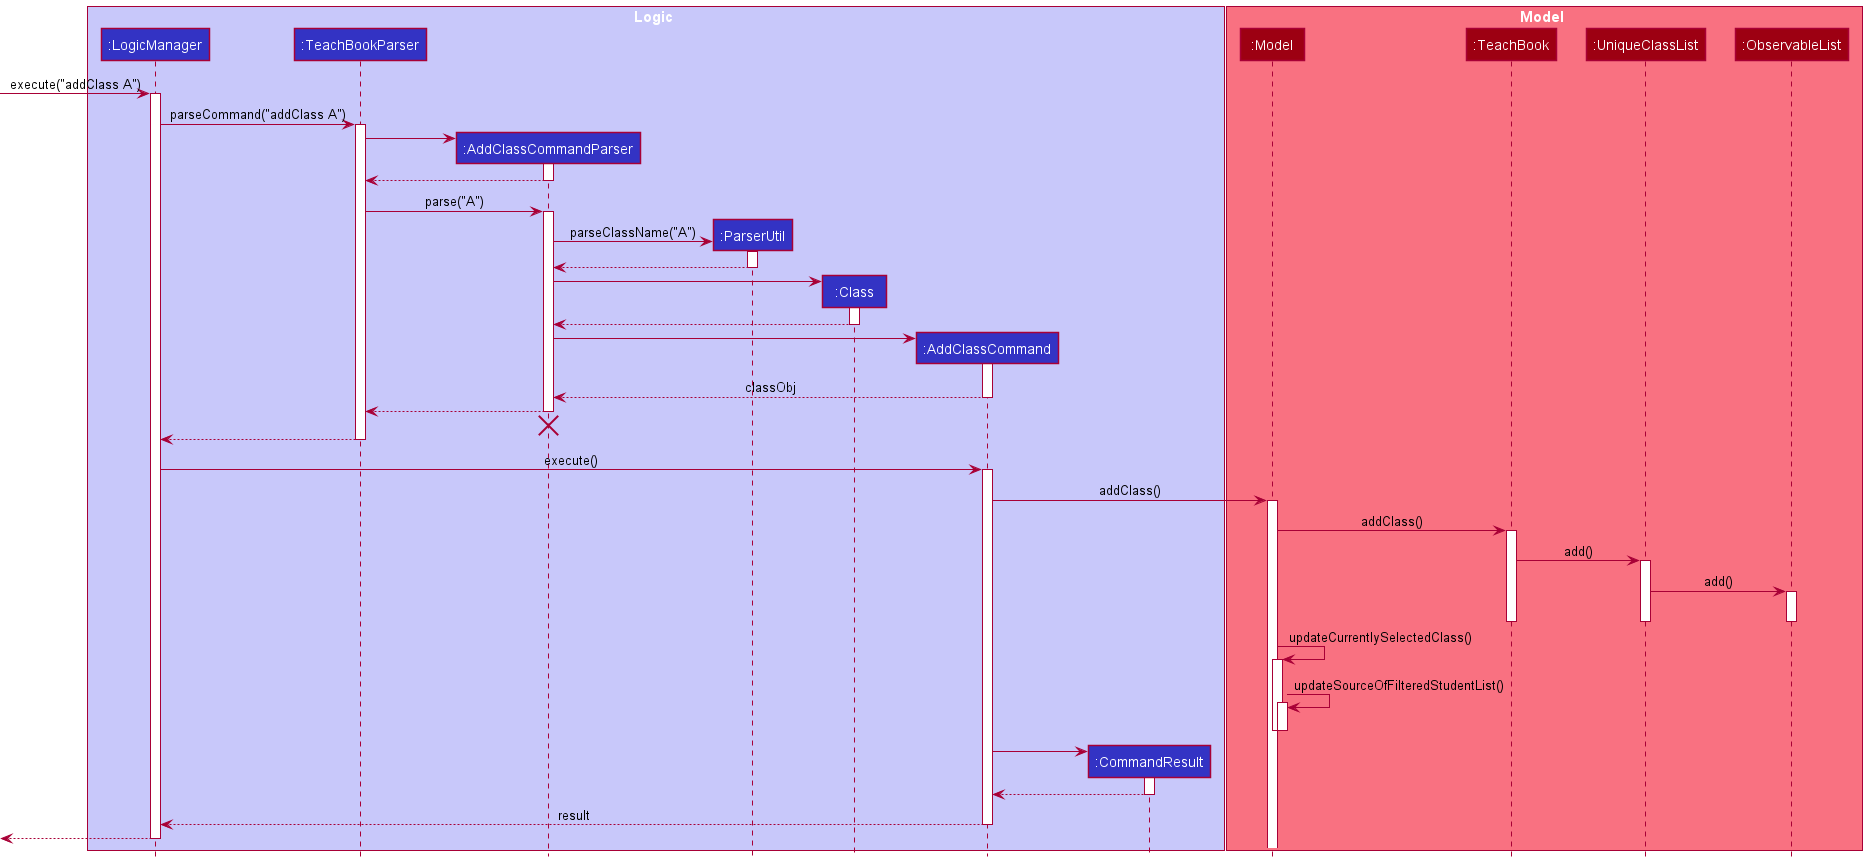

The diagram above was rendered by PlantUML. Its source (embedded in the PNG):
@startuml
!include style.puml

box Logic LOGIC_COLOR_T1
participant ":LogicManager" as LogicManager LOGIC_COLOR
participant ":TeachBookParser" as TeachBookParser LOGIC_COLOR
participant ":AddClassCommandParser" as AddClassCommandParser LOGIC_COLOR
participant ":ParserUtil" as ParserUtil LOGIC_COLOR
participant ":Class" as Class LOGIC_COLOR
participant ":AddClassCommand" as AddClassCommand LOGIC_COLOR
participant ":CommandResult" as CommandResult LOGIC_COLOR
end box

box Model MODEL_COLOR_T1
participant ":Model" as Model MODEL_COLOR
participant ":TeachBook" as TeachBook MODEL_COLOR
participant ":UniqueClassList" as UniqueClassList MODEL_COLOR
participant ":ObservableList" as ObservableList MODEL_COLOR
end box



[-> LogicManager : execute("addClass A")
activate LogicManager

LogicManager -> TeachBookParser : parseCommand("addClass A")
activate TeachBookParser

create AddClassCommandParser
TeachBookParser -> AddClassCommandParser
activate AddClassCommandParser

AddClassCommandParser --> TeachBookParser
deactivate AddClassCommandParser

TeachBookParser -> AddClassCommandParser : parse("A")
activate AddClassCommandParser

create ParserUtil
AddClassCommandParser -> ParserUtil : parseClassName("A")
activate ParserUtil

ParserUtil --> AddClassCommandParser
deactivate ParserUtil

create Class
AddClassCommandParser -> Class
activate Class

Class --> AddClassCommandParser
deactivate Class

create AddClassCommand
AddClassCommandParser -> AddClassCommand
activate AddClassCommand

AddClassCommand --> AddClassCommandParser : classObj
deactivate AddClassCommand

AddClassCommandParser --> TeachBookParser :
deactivate AddClassCommandParser
'Hidden arrow to position the destroy marker below the end of the activation bar.
AddClassCommandParser -[hidden]-> TeachBookParser
destroy AddClassCommandParser

TeachBookParser --> LogicManager :
deactivate TeachBookParser

LogicManager -> AddClassCommand : execute()
activate AddClassCommand

AddClassCommand -> Model : addClass()
activate Model

Model -> TeachBook : addClass()
activate TeachBook

TeachBook -> UniqueClassList : add()
activate UniqueClassList

UniqueClassList -> ObservableList : add()
activate ObservableList
deactivate ObservableList

deactivate UniqueClassList
deactivate TeachBook

Model -> Model : updateCurrentlySelectedClass()
activate Model
Model -> Model : updateSourceOfFilteredStudentList()
activate Model
deactivate Model
deactivate Model

create CommandResult
AddClassCommand -> CommandResult
activate CommandResult

CommandResult --> AddClassCommand
deactivate CommandResult

AddClassCommand --> LogicManager : result
deactivate AddClassCommand

[<--LogicManager
deactivate LogicManager
@enduml